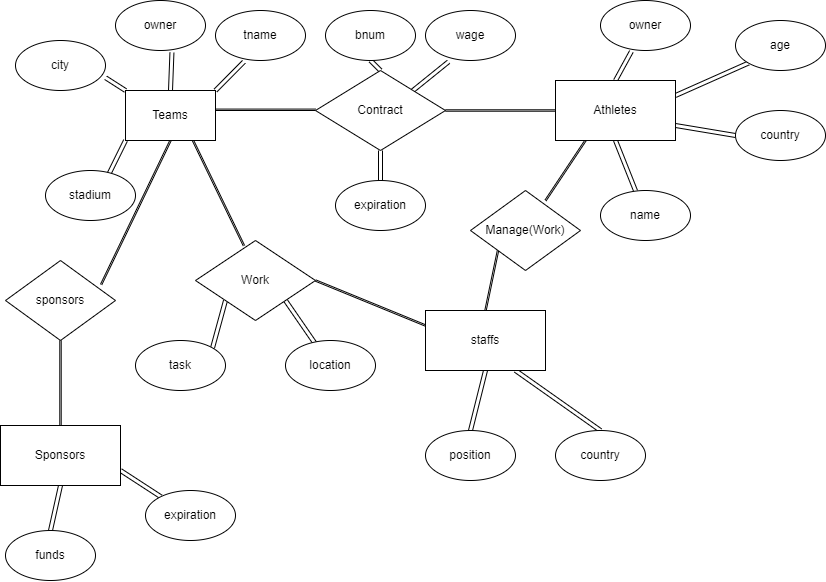

The diagram above was exported from draw.io. Its source (the exported page's mxGraphModel, read from the mxfile embedded in the PNG):
<mxGraphModel dx="2333" dy="823" grid="1" gridSize="10" guides="1" tooltips="1" connect="1" arrows="1" fold="1" page="1" pageScale="1" pageWidth="850" pageHeight="1100" math="0" shadow="0" extFonts="Permanent Marker^https://fonts.googleapis.com/css?family=Permanent+Marker">
  <root>
    <mxCell id="0" />
    <mxCell id="1" parent="0" />
    <mxCell id="y1TkuXqkfvEA0NTHykzT-46" style="edgeStyle=none;shape=link;rounded=0;orthogonalLoop=1;jettySize=auto;html=1;exitX=0.75;exitY=1;exitDx=0;exitDy=0;entryX=0.404;entryY=0.066;entryDx=0;entryDy=0;entryPerimeter=0;width=-1.4285714285714288;" edge="1" parent="1" source="y1TkuXqkfvEA0NTHykzT-1" target="y1TkuXqkfvEA0NTHykzT-19">
      <mxGeometry relative="1" as="geometry" />
    </mxCell>
    <mxCell id="y1TkuXqkfvEA0NTHykzT-47" style="edgeStyle=none;shape=link;rounded=0;orthogonalLoop=1;jettySize=auto;html=1;exitX=0.5;exitY=1;exitDx=0;exitDy=0;entryX=0.869;entryY=0.302;entryDx=0;entryDy=0;entryPerimeter=0;width=-1.4285714285714288;" edge="1" parent="1" source="y1TkuXqkfvEA0NTHykzT-1" target="y1TkuXqkfvEA0NTHykzT-34">
      <mxGeometry relative="1" as="geometry" />
    </mxCell>
    <mxCell id="y1TkuXqkfvEA0NTHykzT-51" style="edgeStyle=none;shape=link;rounded=0;orthogonalLoop=1;jettySize=auto;html=1;exitX=0;exitY=1;exitDx=0;exitDy=0;entryX=0.706;entryY=0.066;entryDx=0;entryDy=0;entryPerimeter=0;" edge="1" parent="1" source="y1TkuXqkfvEA0NTHykzT-1" target="y1TkuXqkfvEA0NTHykzT-7">
      <mxGeometry relative="1" as="geometry" />
    </mxCell>
    <mxCell id="y1TkuXqkfvEA0NTHykzT-52" style="edgeStyle=none;shape=link;rounded=0;orthogonalLoop=1;jettySize=auto;html=1;exitX=0;exitY=0;exitDx=0;exitDy=0;entryX=1.002;entryY=0.746;entryDx=0;entryDy=0;entryPerimeter=0;" edge="1" parent="1" source="y1TkuXqkfvEA0NTHykzT-1" target="y1TkuXqkfvEA0NTHykzT-9">
      <mxGeometry relative="1" as="geometry" />
    </mxCell>
    <mxCell id="y1TkuXqkfvEA0NTHykzT-53" style="edgeStyle=none;shape=link;rounded=0;orthogonalLoop=1;jettySize=auto;html=1;exitX=0.5;exitY=0;exitDx=0;exitDy=0;entryX=0.627;entryY=1.043;entryDx=0;entryDy=0;entryPerimeter=0;" edge="1" parent="1" source="y1TkuXqkfvEA0NTHykzT-1" target="y1TkuXqkfvEA0NTHykzT-5">
      <mxGeometry relative="1" as="geometry" />
    </mxCell>
    <mxCell id="y1TkuXqkfvEA0NTHykzT-54" style="edgeStyle=none;shape=link;rounded=0;orthogonalLoop=1;jettySize=auto;html=1;exitX=1;exitY=0;exitDx=0;exitDy=0;entryX=0.316;entryY=1.026;entryDx=0;entryDy=0;entryPerimeter=0;" edge="1" parent="1" source="y1TkuXqkfvEA0NTHykzT-1" target="y1TkuXqkfvEA0NTHykzT-6">
      <mxGeometry relative="1" as="geometry" />
    </mxCell>
    <mxCell id="y1TkuXqkfvEA0NTHykzT-1" value="Teams" style="rounded=0;whiteSpace=wrap;html=1;" vertex="1" parent="1">
      <mxGeometry x="80" y="140" width="90" height="50" as="geometry" />
    </mxCell>
    <mxCell id="y1TkuXqkfvEA0NTHykzT-5" value="owner" style="ellipse;whiteSpace=wrap;html=1;" vertex="1" parent="1">
      <mxGeometry x="70" y="50" width="90" height="50" as="geometry" />
    </mxCell>
    <mxCell id="y1TkuXqkfvEA0NTHykzT-6" value="tname" style="ellipse;whiteSpace=wrap;html=1;" vertex="1" parent="1">
      <mxGeometry x="170" y="60" width="90" height="50" as="geometry" />
    </mxCell>
    <mxCell id="y1TkuXqkfvEA0NTHykzT-7" value="stadium" style="ellipse;whiteSpace=wrap;html=1;" vertex="1" parent="1">
      <mxGeometry y="220" width="90" height="50" as="geometry" />
    </mxCell>
    <mxCell id="y1TkuXqkfvEA0NTHykzT-9" value="city" style="ellipse;whiteSpace=wrap;html=1;" vertex="1" parent="1">
      <mxGeometry x="-30" y="90" width="90" height="50" as="geometry" />
    </mxCell>
    <mxCell id="y1TkuXqkfvEA0NTHykzT-55" style="edgeStyle=none;shape=link;rounded=0;orthogonalLoop=1;jettySize=auto;html=1;exitX=0.5;exitY=0;exitDx=0;exitDy=0;entryX=0.5;entryY=1;entryDx=0;entryDy=0;" edge="1" parent="1" source="y1TkuXqkfvEA0NTHykzT-11" target="y1TkuXqkfvEA0NTHykzT-15">
      <mxGeometry relative="1" as="geometry" />
    </mxCell>
    <mxCell id="y1TkuXqkfvEA0NTHykzT-56" style="edgeStyle=none;shape=link;rounded=0;orthogonalLoop=1;jettySize=auto;html=1;exitX=1;exitY=0;exitDx=0;exitDy=0;entryX=0.256;entryY=1.026;entryDx=0;entryDy=0;entryPerimeter=0;" edge="1" parent="1" source="y1TkuXqkfvEA0NTHykzT-11" target="y1TkuXqkfvEA0NTHykzT-14">
      <mxGeometry relative="1" as="geometry" />
    </mxCell>
    <mxCell id="y1TkuXqkfvEA0NTHykzT-57" style="edgeStyle=none;shape=link;rounded=0;orthogonalLoop=1;jettySize=auto;html=1;exitX=0.5;exitY=1;exitDx=0;exitDy=0;entryX=0.5;entryY=0;entryDx=0;entryDy=0;" edge="1" parent="1" source="y1TkuXqkfvEA0NTHykzT-11" target="y1TkuXqkfvEA0NTHykzT-13">
      <mxGeometry relative="1" as="geometry" />
    </mxCell>
    <mxCell id="y1TkuXqkfvEA0NTHykzT-11" value="Contract" style="rhombus;whiteSpace=wrap;html=1;" vertex="1" parent="1">
      <mxGeometry x="270" y="120" width="130" height="80" as="geometry" />
    </mxCell>
    <mxCell id="y1TkuXqkfvEA0NTHykzT-12" value="" style="shape=link;html=1;rounded=0;width=1.4285714285714288;" edge="1" parent="1">
      <mxGeometry width="100" relative="1" as="geometry">
        <mxPoint x="170" y="159.29000000000002" as="sourcePoint" />
        <mxPoint x="270" y="159.29000000000002" as="targetPoint" />
      </mxGeometry>
    </mxCell>
    <mxCell id="y1TkuXqkfvEA0NTHykzT-13" value="expiration" style="ellipse;whiteSpace=wrap;html=1;" vertex="1" parent="1">
      <mxGeometry x="290" y="230" width="90" height="50" as="geometry" />
    </mxCell>
    <mxCell id="y1TkuXqkfvEA0NTHykzT-14" value="wage" style="ellipse;whiteSpace=wrap;html=1;" vertex="1" parent="1">
      <mxGeometry x="380" y="60" width="90" height="50" as="geometry" />
    </mxCell>
    <mxCell id="y1TkuXqkfvEA0NTHykzT-15" value="bnum" style="ellipse;whiteSpace=wrap;html=1;" vertex="1" parent="1">
      <mxGeometry x="280" y="60" width="90" height="50" as="geometry" />
    </mxCell>
    <mxCell id="y1TkuXqkfvEA0NTHykzT-42" style="orthogonalLoop=1;jettySize=auto;html=1;exitX=1;exitY=1;exitDx=0;exitDy=0;entryX=0.325;entryY=0.049;entryDx=0;entryDy=0;entryPerimeter=0;rounded=0;shape=link;" edge="1" parent="1" source="y1TkuXqkfvEA0NTHykzT-19" target="y1TkuXqkfvEA0NTHykzT-21">
      <mxGeometry relative="1" as="geometry" />
    </mxCell>
    <mxCell id="y1TkuXqkfvEA0NTHykzT-66" style="edgeStyle=none;shape=link;rounded=0;orthogonalLoop=1;jettySize=auto;html=1;exitX=1;exitY=0.5;exitDx=0;exitDy=0;entryX=0;entryY=0.25;entryDx=0;entryDy=0;width=-1.4285714285714288;" edge="1" parent="1" source="y1TkuXqkfvEA0NTHykzT-19" target="y1TkuXqkfvEA0NTHykzT-22">
      <mxGeometry relative="1" as="geometry" />
    </mxCell>
    <mxCell id="y1TkuXqkfvEA0NTHykzT-67" style="edgeStyle=none;shape=link;rounded=0;orthogonalLoop=1;jettySize=auto;html=1;exitX=0;exitY=1;exitDx=0;exitDy=0;entryX=1;entryY=0;entryDx=0;entryDy=0;" edge="1" parent="1" source="y1TkuXqkfvEA0NTHykzT-19" target="y1TkuXqkfvEA0NTHykzT-20">
      <mxGeometry relative="1" as="geometry" />
    </mxCell>
    <mxCell id="y1TkuXqkfvEA0NTHykzT-19" value="Work" style="rhombus;whiteSpace=wrap;html=1;" vertex="1" parent="1">
      <mxGeometry x="150" y="290" width="120" height="80" as="geometry" />
    </mxCell>
    <mxCell id="y1TkuXqkfvEA0NTHykzT-20" value="task" style="ellipse;whiteSpace=wrap;html=1;" vertex="1" parent="1">
      <mxGeometry x="90" y="390" width="90" height="50" as="geometry" />
    </mxCell>
    <mxCell id="y1TkuXqkfvEA0NTHykzT-21" value="location" style="ellipse;whiteSpace=wrap;html=1;" vertex="1" parent="1">
      <mxGeometry x="240" y="390" width="90" height="50" as="geometry" />
    </mxCell>
    <mxCell id="y1TkuXqkfvEA0NTHykzT-60" style="edgeStyle=none;shape=link;rounded=0;orthogonalLoop=1;jettySize=auto;html=1;exitX=0.5;exitY=1;exitDx=0;exitDy=0;entryX=0.5;entryY=0;entryDx=0;entryDy=0;" edge="1" parent="1" source="y1TkuXqkfvEA0NTHykzT-22" target="y1TkuXqkfvEA0NTHykzT-23">
      <mxGeometry relative="1" as="geometry" />
    </mxCell>
    <mxCell id="y1TkuXqkfvEA0NTHykzT-61" style="edgeStyle=none;shape=link;rounded=0;orthogonalLoop=1;jettySize=auto;html=1;exitX=0.75;exitY=1;exitDx=0;exitDy=0;entryX=0.5;entryY=0;entryDx=0;entryDy=0;" edge="1" parent="1" source="y1TkuXqkfvEA0NTHykzT-22" target="y1TkuXqkfvEA0NTHykzT-24">
      <mxGeometry relative="1" as="geometry" />
    </mxCell>
    <mxCell id="y1TkuXqkfvEA0NTHykzT-22" value="staffs" style="rounded=0;whiteSpace=wrap;html=1;" vertex="1" parent="1">
      <mxGeometry x="380" y="360" width="120" height="60" as="geometry" />
    </mxCell>
    <mxCell id="y1TkuXqkfvEA0NTHykzT-23" value="position" style="ellipse;whiteSpace=wrap;html=1;" vertex="1" parent="1">
      <mxGeometry x="380" y="480" width="90" height="50" as="geometry" />
    </mxCell>
    <mxCell id="y1TkuXqkfvEA0NTHykzT-24" value="country" style="ellipse;whiteSpace=wrap;html=1;" vertex="1" parent="1">
      <mxGeometry x="510" y="480" width="90" height="50" as="geometry" />
    </mxCell>
    <mxCell id="y1TkuXqkfvEA0NTHykzT-58" style="edgeStyle=none;shape=link;rounded=0;orthogonalLoop=1;jettySize=auto;html=1;exitX=0.25;exitY=1;exitDx=0;exitDy=0;entryX=0.682;entryY=0.125;entryDx=0;entryDy=0;entryPerimeter=0;width=-1.4285714285714288;" edge="1" parent="1" source="y1TkuXqkfvEA0NTHykzT-25" target="y1TkuXqkfvEA0NTHykzT-32">
      <mxGeometry relative="1" as="geometry" />
    </mxCell>
    <mxCell id="y1TkuXqkfvEA0NTHykzT-62" style="edgeStyle=none;shape=link;rounded=0;orthogonalLoop=1;jettySize=auto;html=1;exitX=0.5;exitY=1;exitDx=0;exitDy=0;" edge="1" parent="1" source="y1TkuXqkfvEA0NTHykzT-25" target="y1TkuXqkfvEA0NTHykzT-26">
      <mxGeometry relative="1" as="geometry" />
    </mxCell>
    <mxCell id="y1TkuXqkfvEA0NTHykzT-63" style="edgeStyle=none;shape=link;rounded=0;orthogonalLoop=1;jettySize=auto;html=1;exitX=1;exitY=0.75;exitDx=0;exitDy=0;entryX=0;entryY=0.5;entryDx=0;entryDy=0;" edge="1" parent="1" source="y1TkuXqkfvEA0NTHykzT-25" target="y1TkuXqkfvEA0NTHykzT-29">
      <mxGeometry relative="1" as="geometry" />
    </mxCell>
    <mxCell id="y1TkuXqkfvEA0NTHykzT-64" style="edgeStyle=none;shape=link;rounded=0;orthogonalLoop=1;jettySize=auto;html=1;exitX=1;exitY=0.25;exitDx=0;exitDy=0;entryX=0;entryY=1;entryDx=0;entryDy=0;" edge="1" parent="1" source="y1TkuXqkfvEA0NTHykzT-25" target="y1TkuXqkfvEA0NTHykzT-27">
      <mxGeometry relative="1" as="geometry" />
    </mxCell>
    <mxCell id="y1TkuXqkfvEA0NTHykzT-65" style="edgeStyle=none;shape=link;rounded=0;orthogonalLoop=1;jettySize=auto;html=1;exitX=0.5;exitY=0;exitDx=0;exitDy=0;entryX=0.343;entryY=1.02;entryDx=0;entryDy=0;entryPerimeter=0;" edge="1" parent="1" source="y1TkuXqkfvEA0NTHykzT-25" target="y1TkuXqkfvEA0NTHykzT-28">
      <mxGeometry relative="1" as="geometry" />
    </mxCell>
    <mxCell id="y1TkuXqkfvEA0NTHykzT-25" value="Athletes" style="rounded=0;whiteSpace=wrap;html=1;" vertex="1" parent="1">
      <mxGeometry x="510" y="130" width="120" height="60" as="geometry" />
    </mxCell>
    <mxCell id="y1TkuXqkfvEA0NTHykzT-26" value="name" style="ellipse;whiteSpace=wrap;html=1;" vertex="1" parent="1">
      <mxGeometry x="555" y="240" width="90" height="50" as="geometry" />
    </mxCell>
    <mxCell id="y1TkuXqkfvEA0NTHykzT-27" value="age" style="ellipse;whiteSpace=wrap;html=1;" vertex="1" parent="1">
      <mxGeometry x="690" y="70" width="90" height="50" as="geometry" />
    </mxCell>
    <mxCell id="y1TkuXqkfvEA0NTHykzT-28" value="owner" style="ellipse;whiteSpace=wrap;html=1;" vertex="1" parent="1">
      <mxGeometry x="555" y="50" width="90" height="50" as="geometry" />
    </mxCell>
    <mxCell id="y1TkuXqkfvEA0NTHykzT-29" value="country" style="ellipse;whiteSpace=wrap;html=1;" vertex="1" parent="1">
      <mxGeometry x="690" y="160" width="90" height="50" as="geometry" />
    </mxCell>
    <mxCell id="y1TkuXqkfvEA0NTHykzT-31" value="" style="shape=link;html=1;rounded=0;width=1.4285714285714288;entryX=0;entryY=0.5;entryDx=0;entryDy=0;exitX=1;exitY=0.5;exitDx=0;exitDy=0;" edge="1" parent="1" source="y1TkuXqkfvEA0NTHykzT-11" target="y1TkuXqkfvEA0NTHykzT-25">
      <mxGeometry width="100" relative="1" as="geometry">
        <mxPoint x="400" y="158.56999999999996" as="sourcePoint" />
        <mxPoint x="500" y="158.56999999999996" as="targetPoint" />
      </mxGeometry>
    </mxCell>
    <mxCell id="y1TkuXqkfvEA0NTHykzT-59" style="edgeStyle=none;shape=link;rounded=0;orthogonalLoop=1;jettySize=auto;html=1;exitX=0;exitY=1;exitDx=0;exitDy=0;entryX=0.5;entryY=0;entryDx=0;entryDy=0;width=-1.4285714285714288;" edge="1" parent="1" source="y1TkuXqkfvEA0NTHykzT-32" target="y1TkuXqkfvEA0NTHykzT-22">
      <mxGeometry relative="1" as="geometry" />
    </mxCell>
    <mxCell id="y1TkuXqkfvEA0NTHykzT-32" value="Manage(Work)" style="rhombus;whiteSpace=wrap;html=1;" vertex="1" parent="1">
      <mxGeometry x="425" y="240" width="110" height="80" as="geometry" />
    </mxCell>
    <mxCell id="y1TkuXqkfvEA0NTHykzT-49" style="edgeStyle=none;shape=link;rounded=0;orthogonalLoop=1;jettySize=auto;html=1;exitX=0.5;exitY=1;exitDx=0;exitDy=0;entryX=0.5;entryY=0;entryDx=0;entryDy=0;" edge="1" parent="1" source="y1TkuXqkfvEA0NTHykzT-33" target="y1TkuXqkfvEA0NTHykzT-35">
      <mxGeometry relative="1" as="geometry" />
    </mxCell>
    <mxCell id="y1TkuXqkfvEA0NTHykzT-50" style="edgeStyle=none;shape=link;rounded=0;orthogonalLoop=1;jettySize=auto;html=1;exitX=1;exitY=0.75;exitDx=0;exitDy=0;" edge="1" parent="1" source="y1TkuXqkfvEA0NTHykzT-33" target="y1TkuXqkfvEA0NTHykzT-36">
      <mxGeometry relative="1" as="geometry" />
    </mxCell>
    <mxCell id="y1TkuXqkfvEA0NTHykzT-33" value="Sponsors" style="rounded=0;whiteSpace=wrap;html=1;" vertex="1" parent="1">
      <mxGeometry x="-45" y="475" width="120" height="60" as="geometry" />
    </mxCell>
    <mxCell id="y1TkuXqkfvEA0NTHykzT-48" style="edgeStyle=none;shape=link;rounded=0;orthogonalLoop=1;jettySize=auto;html=1;exitX=0.5;exitY=1;exitDx=0;exitDy=0;entryX=0.5;entryY=0;entryDx=0;entryDy=0;width=-1.4285714285714288;" edge="1" parent="1" source="y1TkuXqkfvEA0NTHykzT-34" target="y1TkuXqkfvEA0NTHykzT-33">
      <mxGeometry relative="1" as="geometry" />
    </mxCell>
    <mxCell id="y1TkuXqkfvEA0NTHykzT-34" value="sponsors" style="rhombus;whiteSpace=wrap;html=1;" vertex="1" parent="1">
      <mxGeometry x="-40" y="310" width="110" height="80" as="geometry" />
    </mxCell>
    <mxCell id="y1TkuXqkfvEA0NTHykzT-35" value="funds" style="ellipse;whiteSpace=wrap;html=1;" vertex="1" parent="1">
      <mxGeometry x="-40" y="580" width="90" height="50" as="geometry" />
    </mxCell>
    <mxCell id="y1TkuXqkfvEA0NTHykzT-36" value="expiration" style="ellipse;whiteSpace=wrap;html=1;" vertex="1" parent="1">
      <mxGeometry x="100" y="540" width="90" height="50" as="geometry" />
    </mxCell>
  </root>
</mxGraphModel>